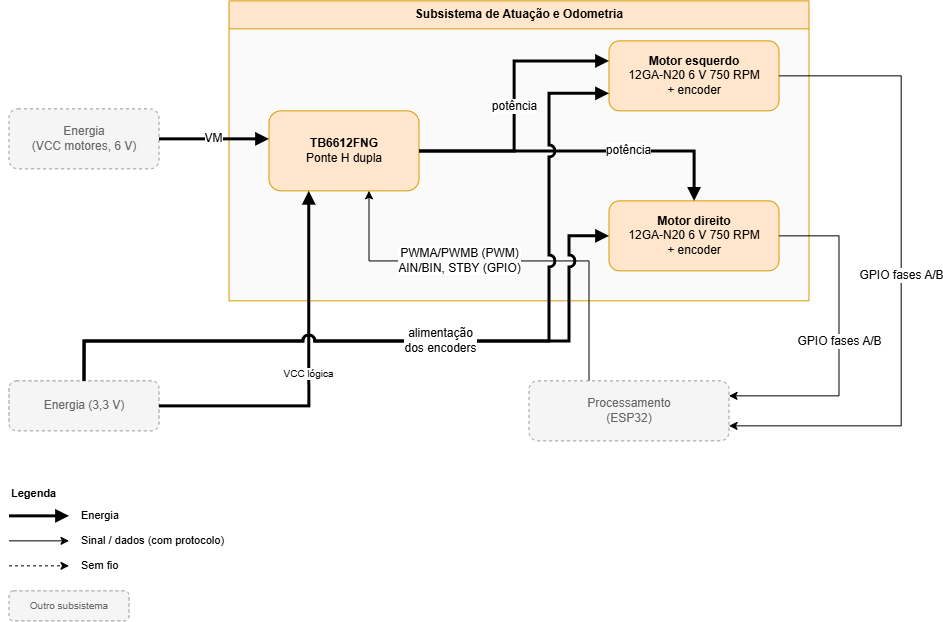

The diagram above was exported from draw.io. Its source (the exported page's mxGraphModel, read from the mxfile embedded in the PNG):
<mxGraphModel dx="964" dy="1293" grid="1" gridSize="10" guides="1" tooltips="1" connect="1" arrows="1" fold="1" page="1" pageScale="1" pageWidth="1169" pageHeight="827" math="0" shadow="0">
  <root>
    <mxCell id="0" />
    <mxCell id="1" parent="0" />
    <mxCell id="atu-1" parent="1" style="swimlane;whiteSpace=wrap;html=1;startSize=28;fillColor=#ffe6cc;strokeColor=#d79b00;swimlaneFillColor=#FAFAFA;fontStyle=1;collapsible=0;" value="Subsistema de Atuação e Odometria" vertex="1">
      <mxGeometry height="300" width="580" x="260" y="40" as="geometry" />
    </mxCell>
    <mxCell id="atu-2" parent="atu-1" style="rounded=1;whiteSpace=wrap;html=1;fillColor=#ffe6cc;strokeColor=#d79b00;" value="&lt;b&gt;TB6612FNG&lt;/b&gt;&lt;br&gt;Ponte H dupla" vertex="1">
      <mxGeometry height="80" width="150" x="40" y="110" as="geometry" />
    </mxCell>
    <mxCell id="atu-3" parent="atu-1" style="rounded=1;whiteSpace=wrap;html=1;fillColor=#ffe6cc;strokeColor=#d79b00;" value="&lt;b&gt;Motor esquerdo&lt;/b&gt;&lt;br&gt;12GA-N20 6 V 750 RPM&lt;br&gt;+ encoder" vertex="1">
      <mxGeometry height="70" width="170" x="380" y="40" as="geometry" />
    </mxCell>
    <mxCell id="atu-4" parent="atu-1" style="rounded=1;whiteSpace=wrap;html=1;fillColor=#ffe6cc;strokeColor=#d79b00;" value="&lt;b&gt;Motor direito&lt;/b&gt;&lt;br&gt;12GA-N20 6 V 750 RPM&lt;br&gt;+ encoder" vertex="1">
      <mxGeometry height="70" width="170" x="380" y="200" as="geometry" />
    </mxCell>
    <mxCell id="atu-14" edge="1" parent="1" source="atu-7" style="edgeStyle=orthogonalEdgeStyle;rounded=0;orthogonalLoop=1;jettySize=auto;html=1;labelBackgroundColor=#FFFFFF;fontSize=10;strokeWidth=1;endArrow=classic;endFill=1;exitX=0.3;exitY=0;exitDx=0;exitDy=0;jumpStyle=arc;jumpSize=8;" value="&lt;font style=&quot;font-size: 12px;&quot;&gt;PWMA/PWMB (PWM)&lt;br&gt;AIN/BIN, STBY (GPIO)&lt;/font&gt;">
      <mxGeometry relative="1" x="0.2195" as="geometry">
        <mxPoint as="offset" />
        <Array as="points">
          <mxPoint x="620" y="300" />
          <mxPoint x="400" y="300" />
        </Array>
        <mxPoint x="400" y="230" as="targetPoint" />
      </mxGeometry>
    </mxCell>
    <mxCell id="atu-5" parent="1" style="rounded=1;whiteSpace=wrap;html=1;fillColor=#f5f5f5;strokeColor=#999999;dashed=1;fontColor=#666666;" value="Energia&lt;br&gt;(VCC motores, 6 V)" vertex="1">
      <mxGeometry height="60" width="150" x="40" y="148" as="geometry" />
    </mxCell>
    <mxCell id="atu-6" parent="1" style="rounded=1;whiteSpace=wrap;html=1;fillColor=#f5f5f5;strokeColor=#999999;dashed=1;fontColor=#666666;" value="Energia (3,3 V)" vertex="1">
      <mxGeometry height="50" width="150" x="40" y="420" as="geometry" />
    </mxCell>
    <mxCell id="atu-7" parent="1" style="rounded=1;whiteSpace=wrap;html=1;fillColor=#f5f5f5;strokeColor=#999999;dashed=1;fontColor=#666666;" value="Processamento&lt;br&gt;(ESP32)" vertex="1">
      <mxGeometry height="60" width="200" x="560" y="420" as="geometry" />
    </mxCell>
    <mxCell id="atu-8" edge="1" parent="1" source="atu-5" style="edgeStyle=orthogonalEdgeStyle;rounded=0;orthogonalLoop=1;jettySize=auto;html=1;labelBackgroundColor=#FFFFFF;fontSize=10;strokeWidth=3;endArrow=block;endFill=1;exitX=1;exitY=0.5;exitDx=0;exitDy=0;entryX=0;entryY=0.35;entryDx=0;entryDy=0;" target="atu-2" value="&lt;font style=&quot;font-size: 12px;&quot;&gt;VM&lt;/font&gt;">
      <mxGeometry relative="1" as="geometry" />
    </mxCell>
    <mxCell id="atu-9" edge="1" parent="1" source="atu-6" style="edgeStyle=orthogonalEdgeStyle;rounded=0;orthogonalLoop=1;jettySize=auto;html=1;labelBackgroundColor=#FFFFFF;fontSize=10;strokeWidth=3;endArrow=block;endFill=1;exitX=1;exitY=0.5;exitDx=0;exitDy=0;" value="VCC lógica">
      <mxGeometry relative="1" as="geometry">
        <Array as="points">
          <mxPoint x="339.79" y="445" />
        </Array>
        <mxPoint x="339.75" y="230" as="targetPoint" />
      </mxGeometry>
    </mxCell>
    <mxCell id="atu-10" edge="1" parent="1" source="atu-2" style="edgeStyle=orthogonalEdgeStyle;rounded=0;orthogonalLoop=1;jettySize=auto;html=1;labelBackgroundColor=#FFFFFF;fontSize=10;strokeWidth=3;endArrow=block;endFill=1;" target="atu-3" value="&lt;font style=&quot;font-size: 12px;&quot;&gt;potência&lt;/font&gt;">
      <mxGeometry relative="1" as="geometry">
        <Array as="points">
          <mxPoint x="545" y="190" />
          <mxPoint x="545" y="100" />
        </Array>
      </mxGeometry>
    </mxCell>
    <mxCell id="atu-11" edge="1" parent="1" source="atu-2" style="edgeStyle=orthogonalEdgeStyle;rounded=0;orthogonalLoop=1;jettySize=auto;html=1;labelBackgroundColor=#FFFFFF;fontSize=10;strokeWidth=3;endArrow=block;endFill=1;" target="atu-4" value="&lt;font style=&quot;font-size: 12px;&quot;&gt;potência&lt;/font&gt;">
      <mxGeometry relative="1" x="0.2922" as="geometry">
        <mxPoint as="offset" />
      </mxGeometry>
    </mxCell>
    <mxCell id="atu-13" edge="1" parent="1" source="atu-6" style="edgeStyle=orthogonalEdgeStyle;rounded=0;orthogonalLoop=1;jettySize=auto;html=1;labelBackgroundColor=#FFFFFF;fontSize=10;strokeWidth=3;endArrow=block;endFill=1;exitX=0.5;exitY=0;exitDx=0;exitDy=0;entryX=0;entryY=0.5;entryDx=0;entryDy=0;jumpStyle=arc;jumpSize=8;" target="atu-4" value="">
      <mxGeometry relative="1" as="geometry">
        <Array as="points">
          <mxPoint x="115" y="380" />
          <mxPoint x="600" y="380" />
          <mxPoint x="600" y="275" />
        </Array>
      </mxGeometry>
    </mxCell>
    <mxCell id="atu-15" edge="1" parent="1" source="atu-3" style="edgeStyle=orthogonalEdgeStyle;rounded=0;orthogonalLoop=1;jettySize=auto;html=1;labelBackgroundColor=#FFFFFF;fontSize=10;strokeWidth=1;endArrow=classic;endFill=1;exitX=1;exitY=0.5;exitDx=0;exitDy=0;entryX=1;entryY=0.75;entryDx=0;entryDy=0;jumpStyle=arc;jumpSize=8;" target="atu-7" value="&lt;font style=&quot;font-size: 12px;&quot;&gt;GPIO fases A/B&lt;/font&gt;">
      <mxGeometry relative="1" as="geometry">
        <Array as="points">
          <mxPoint x="932.21" y="115" />
          <mxPoint x="932.21" y="465" />
        </Array>
        <mxPoint x="812.2" y="120" as="sourcePoint" />
        <mxPoint x="760" y="467.17999999999995" as="targetPoint" />
      </mxGeometry>
    </mxCell>
    <mxCell id="atu-16" edge="1" parent="1" source="atu-4" style="edgeStyle=orthogonalEdgeStyle;rounded=0;orthogonalLoop=1;jettySize=auto;html=1;labelBackgroundColor=#FFFFFF;fontSize=10;strokeWidth=1;endArrow=classic;endFill=1;exitX=1;exitY=0.5;exitDx=0;exitDy=0;entryX=1;entryY=0.25;entryDx=0;entryDy=0;jumpStyle=arc;jumpSize=8;" target="atu-7" value="&lt;font style=&quot;font-size: 12px;&quot;&gt;GPIO fases A/B&lt;/font&gt;">
      <mxGeometry relative="1" as="geometry">
        <Array as="points">
          <mxPoint x="870.02" y="275" />
          <mxPoint x="870.02" y="435" />
        </Array>
      </mxGeometry>
    </mxCell>
    <mxCell id="atu-17" parent="1" style="text;html=1;align=left;verticalAlign=top;whiteSpace=wrap;fontSize=11;" value="&lt;b&gt;Legenda&lt;/b&gt;" vertex="1">
      <mxGeometry height="20" width="200" x="40" y="520" as="geometry" />
    </mxCell>
    <mxCell id="atu-18" edge="1" parent="1" style="edgeStyle=orthogonalEdgeStyle;rounded=0;orthogonalLoop=1;jettySize=auto;html=1;labelBackgroundColor=#FFFFFF;fontSize=10;strokeWidth=3;endArrow=block;endFill=1;" value="">
      <mxGeometry relative="1" as="geometry">
        <mxPoint x="40" y="555" as="sourcePoint" />
        <mxPoint x="100" y="555" as="targetPoint" />
      </mxGeometry>
    </mxCell>
    <mxCell id="atu-19" parent="1" style="text;html=1;align=left;verticalAlign=top;whiteSpace=wrap;fontSize=11;verticalAlign=middle;" value="Energia" vertex="1">
      <mxGeometry height="20" width="200" x="110" y="545" as="geometry" />
    </mxCell>
    <mxCell id="atu-20" edge="1" parent="1" style="edgeStyle=orthogonalEdgeStyle;rounded=0;orthogonalLoop=1;jettySize=auto;html=1;labelBackgroundColor=#FFFFFF;fontSize=10;strokeWidth=1;endArrow=classic;endFill=1;" value="">
      <mxGeometry relative="1" as="geometry">
        <mxPoint x="40" y="580" as="sourcePoint" />
        <mxPoint x="100" y="580" as="targetPoint" />
      </mxGeometry>
    </mxCell>
    <mxCell id="atu-21" parent="1" style="text;html=1;align=left;verticalAlign=top;whiteSpace=wrap;fontSize=11;verticalAlign=middle;" value="Sinal / dados (com protocolo)" vertex="1">
      <mxGeometry height="20" width="200" x="110" y="570" as="geometry" />
    </mxCell>
    <mxCell id="atu-22" edge="1" parent="1" style="edgeStyle=orthogonalEdgeStyle;rounded=0;orthogonalLoop=1;jettySize=auto;html=1;labelBackgroundColor=#FFFFFF;fontSize=10;strokeWidth=1;endArrow=classic;endFill=1;dashed=1;" value="">
      <mxGeometry relative="1" as="geometry">
        <mxPoint x="40" y="605" as="sourcePoint" />
        <mxPoint x="100" y="605" as="targetPoint" />
      </mxGeometry>
    </mxCell>
    <mxCell id="atu-23" parent="1" style="text;html=1;align=left;verticalAlign=top;whiteSpace=wrap;fontSize=11;verticalAlign=middle;" value="Sem fio" vertex="1">
      <mxGeometry height="20" width="200" x="110" y="595" as="geometry" />
    </mxCell>
    <mxCell id="atu-24" parent="1" style="rounded=1;whiteSpace=wrap;html=1;fillColor=#f5f5f5;strokeColor=#999999;dashed=1;fontColor=#666666;fontSize=10;" value="Outro subsistema" vertex="1">
      <mxGeometry height="30" width="120" x="40" y="630" as="geometry" />
    </mxCell>
    <mxCell id="atu-12" edge="1" parent="1" source="atu-6" style="edgeStyle=orthogonalEdgeStyle;rounded=0;orthogonalLoop=1;jettySize=auto;html=1;labelBackgroundColor=#FFFFFF;fontSize=10;strokeWidth=3;endArrow=block;endFill=1;exitX=0.5;exitY=0;exitDx=0;exitDy=0;entryX=0;entryY=0.75;entryDx=0;entryDy=0;jumpStyle=arc;jumpSize=8;" target="atu-3" value="&lt;font style=&quot;font-size: 12px; background-color: light-dark(rgb(255, 255, 255), rgb(18, 18, 18));&quot;&gt;alimentação&lt;br&gt;dos encoders&lt;/font&gt;">
      <mxGeometry relative="1" x="-0.0241" as="geometry">
        <mxPoint as="offset" />
        <Array as="points">
          <mxPoint x="115" y="380" />
          <mxPoint x="580" y="380" />
          <mxPoint x="580" y="132.52" />
        </Array>
      </mxGeometry>
    </mxCell>
  </root>
</mxGraphModel>